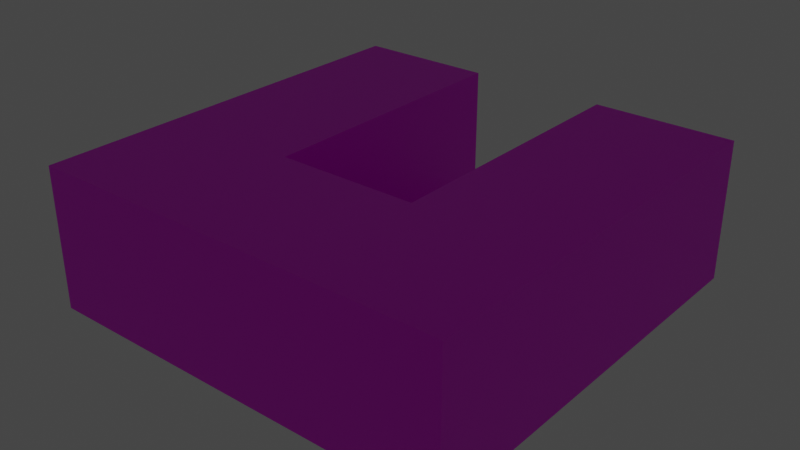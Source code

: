# Source: room0.blend  (saved by Blender 2.91.10; exported with 4.5.12 LTS)
import bpy
from mathutils import Matrix  # noqa: F401  (used for matrix-valued properties, if any)

bpy.ops.wm.read_factory_settings(use_empty=True)
scene = bpy.context.scene
scene.name = 'Scene'

# ---- collections
col_collection = bpy.data.collections.new('Collection'); scene.collection.children.link(col_collection)

# ---- images (referenced by path relative to the original .blend; pixels are not part of the script)
import os
ASSET_DIR = os.environ.get("B2B_ASSET_DIR", "")  # directory of the original .blend (textures are referenced by path, not embedded)
HERE = os.path.dirname(os.path.abspath(__file__))  # packed textures are extracted next to this script under _unpacked/

def load_image(name, relpath, width, height, colorspace="sRGB"):
    """Load a texture the original file referenced (path relative to the .blend, or extracted next to this script)."""
    p = next((c for c in (os.path.join(HERE, relpath), os.path.join(ASSET_DIR, relpath)) if relpath and os.path.exists(c)), "")
    if p:
        img = bpy.data.images.load(p, check_existing=True)
        img.name = name
    else:  # same state as the original file: an image datablock whose file is absent (Cycles renders it pink)
        img = bpy.data.images.new(name, width, height)
        img.source = "FILE"
        img.filepath = "//" + (relpath or name)
    img.colorspace_settings.name = colorspace
    return img
img_blank_texture_512_lightgrey_jpg = load_image('blank_texture_512_lightgrey.jpg', 'blank_texture_512_lightgrey.jpg', 1024, 1024, 'sRGB')
img_blank_texture_512_jpg = load_image('blank_texture_512.jpg', 'blank_texture_512.jpg', 1024, 1024, 'sRGB')

# ---- materials (node trees are filled in below, after node groups)
mat_greytile = bpy.data.materials.new('GreyTile')
mat_greytile.use_transparent_shadow = False
mat_whitetile = bpy.data.materials.new('WhiteTile')
mat_whitetile.use_transparent_shadow = False

# ---- material node trees
mat_greytile.use_nodes = True; mat_greytile.node_tree.nodes.clear()
_N = mat_greytile.node_tree.nodes; _L = mat_greytile.node_tree.links
n0 = _N.new('ShaderNodeBsdfPrincipled'); n0.name = 'Principled BSDF'; n0.location = (10, 300)
n0.distribution = 'GGX'
n0.subsurface_method = 'BURLEY'
n0.inputs[3].default_value = 1.45
n0.inputs[27].default_value = (0.0, 0.0, 0.0, 1.0)
n0.inputs[28].default_value = 1.0
n1 = _N.new('ShaderNodeOutputMaterial'); n1.name = 'Material Output'; n1.location = (300, 300)
n2 = _N.new('ShaderNodeTexImage'); n2.name = 'Image Texture'; n2.location = (-280, 280)
n2.image = img_blank_texture_512_lightgrey_jpg
_L.new(n0.outputs[0], n1.inputs[0])
_L.new(n2.outputs[0], n0.inputs[0])
n1.is_active_output = True
mat_whitetile.use_nodes = True; mat_whitetile.node_tree.nodes.clear()
_N = mat_whitetile.node_tree.nodes; _L = mat_whitetile.node_tree.links
n0 = _N.new('ShaderNodeBsdfPrincipled'); n0.name = 'Principled BSDF'; n0.location = (10, 300)
n0.distribution = 'GGX'
n0.subsurface_method = 'BURLEY'
n0.inputs[3].default_value = 1.45
n0.inputs[27].default_value = (0.0, 0.0, 0.0, 1.0)
n0.inputs[28].default_value = 1.0
n1 = _N.new('ShaderNodeOutputMaterial'); n1.name = 'Material Output'; n1.location = (300, 300)
n2 = _N.new('ShaderNodeTexImage'); n2.name = 'Image Texture'; n2.location = (-280, 280)
n2.image = img_blank_texture_512_jpg
_L.new(n0.outputs[0], n1.inputs[0])
_L.new(n2.outputs[0], n0.inputs[0])
n1.is_active_output = True

# ---- world
world_world = bpy.data.worlds.new('World'); scene.world = world_world
world_world.use_nodes = True; world_world.node_tree.nodes.clear()
_N = world_world.node_tree.nodes; _L = world_world.node_tree.links
n0 = _N.new('ShaderNodeOutputWorld'); n0.name = 'World Output'; n0.location = (300, 300)
n1 = _N.new('ShaderNodeBackground'); n1.name = 'Background'; n1.location = (10, 300)
n1.inputs[0].default_value = (0.05088, 0.05088, 0.05088, 1.0)
_L.new(n1.outputs[0], n0.inputs[0])
n0.is_active_output = True
world_world.color = (0.05088, 0.05088, 0.05088)
world_world.use_sun_shadow = False
world_world.sun_shadow_jitter_overblur = 0.0

# ---- lights
light_point = bpy.data.lights.new('Point', 'POINT')
light_point.transmission_factor = 0.0
light_point.energy = 3.0
light_point.shadow_soft_size = 6.0
light_point.shadow_maximum_resolution = 0.006
light_point.use_absolute_resolution = True

# ---- meshes
me_floormesh = bpy.data.meshes.new('FloorMesh')
me_floormesh.from_pydata([(-2.0, -2.0, 0.0), (2.0, -2.0, 0.0), (-2.0, 2.0, 0.0), (2.0, 2.0, 0.0), (2.0, 6.0, 0.0), (-2.0, 6.0, 0.0)], [], [(0, 1, 3, 2), (2, 3, 4, 5)])
_uv = me_floormesh.uv_layers.new(name='UVMap')
_uv.uv.foreach_set('vector', [-2.0, -2.0, 2.0, -2.0, 2.0, 2.0, -2.0, 2.0, -2.0, -2.0, 2.0, -2.0, 2.0, 2.0, -2.0, 2.0])
me_floormesh.materials.append(mat_greytile)
me_floormesh.use_remesh_fix_poles = True
me_floormesh.use_remesh_preserve_attributes = False
me_floormesh.use_mirror_vertex_groups = False
me_floormesh.update()
me_wallsmesh = bpy.data.meshes.new('WallsMesh')
me_wallsmesh.from_pydata([(-6.0, 2.0, 0.0), (-6.0, 2.0, 4.0), (-6.0, 6.0, 0.0), (-6.0, 6.0, 4.0), (-2.0, 2.0, 0.0), (-2.0, 2.0, 4.0), (-2.0, 6.0, 0.0), (-2.0, 6.0, 4.0), (-6.0, -2.0, 0.0), (-6.0, -2.0, 4.0), (-2.0, -2.0, 4.0), (-2.0, -2.0, 0.0), (-6.0, -6.0, 0.0), (-6.0, -6.0, 4.0), (-2.0, -6.0, 4.0), (-2.0, -6.0, 0.0), (2.0, -2.0, 4.0), (2.0, -2.0, 0.0), (2.0, -6.0, 4.0), (2.0, -6.0, 0.0), (6.0, -2.0, 4.0), (6.0, -2.0, 0.0), (6.0, -6.0, 4.0), (6.0, -6.0, 0.0), (2.0, 2.0, 4.0), (2.0, 2.0, 0.0), (6.0, 2.0, 4.0), (6.0, 2.0, 0.0), (2.0, 6.0, 4.0), (2.0, 6.0, 0.0), (6.0, 6.0, 4.0), (6.0, 6.0, 0.0)], [], [(0, 1, 3, 2), (2, 3, 7, 6), (6, 7, 5, 4), (1, 0, 8, 9), (2, 6, 4, 0), (7, 3, 1, 5), (9, 8, 12, 13), (0, 4, 11, 8), (5, 1, 9, 10), (4, 5, 10, 11), (15, 14, 13, 12), (10, 9, 13, 14), (14, 15, 19, 18), (8, 11, 15, 12), (16, 18, 22, 20), (10, 14, 18, 16), (11, 10, 16, 17), (15, 11, 17, 19), (21, 20, 22, 23), (16, 20, 26, 24), (19, 17, 21, 23), (18, 19, 23, 22), (26, 27, 31, 30), (17, 16, 24, 25), (21, 17, 25, 27), (20, 21, 27, 26), (29, 28, 30, 31), (24, 26, 30, 28), (25, 24, 28, 29), (27, 25, 29, 31)])
_uv = me_wallsmesh.uv_layers.new(name='UVMap')
_uv.uv.foreach_set('vector', [-2.0, -2.0, 2.0, -2.0, 2.0, 2.0, -2.0, 2.0, -2.0, -2.0, 2.0, -2.0, 2.0, 2.0, -2.0, 2.0, -2.0, -2.0, 2.0, -2.0, 2.0, 2.0, -2.0, 2.0, -2.0, -2.0, 2.0, -2.0, 2.0, 2.0, -2.0, 2.0, -2.0, -2.0, 2.0, -2.0, 2.0, 2.0, -2.0, 2.0, -2.0, -2.0, 2.0, -2.0, 2.0, 2.0, -2.0, 2.0, -2.0, -2.0, 2.0, -2.0, 2.0, 2.0, -2.0, 2.0, -2.0, -2.0, 2.0, -2.0, 2.0, 2.0, -2.0, 2.0, -2.0, -2.0, 2.0, -2.0, 2.0, 2.0, -2.0, 2.0, -2.0, -2.0, 2.0, -2.0, 2.0, 2.0, -2.0, 2.0, -2.0, -2.0, 2.0, -2.0, 2.0, 2.0, -2.0, 2.0, -2.0, -2.0, 2.0, -2.0, 2.0, 2.0, -2.0, 2.0, -2.0, -2.0, 2.0, -2.0, 2.0, 2.0, -2.0, 2.0, -2.0, -2.0, 2.0, -2.0, 2.0, 2.0, -2.0, 2.0, -2.0, -2.0, 2.0, -2.0, 2.0, 2.0, -2.0, 2.0, -2.0, -2.0, 2.0, -2.0, 2.0, 2.0, -2.0, 2.0, -2.0, -2.0, 2.0, -2.0, 2.0, 2.0, -2.0, 2.0, -2.0, -2.0, 2.0, -2.0, 2.0, 2.0, -2.0, 2.0, -2.0, -2.0, 2.0, -2.0, 2.0, 2.0, -2.0, 2.0, -2.0, -2.0, 2.0, -2.0, 2.0, 2.0, -2.0, 2.0, -2.0, -2.0, 2.0, -2.0, 2.0, 2.0, -2.0, 2.0, -2.0, -2.0, 2.0, -2.0, 2.0, 2.0, -2.0, 2.0, -2.0, -2.0, 2.0, -2.0, 2.0, 2.0, -2.0, 2.0, -2.0, -2.0, 2.0, -2.0, 2.0, 2.0, -2.0, 2.0, -2.0, -2.0, 2.0, -2.0, 2.0, 2.0, -2.0, 2.0, -2.0, -2.0, 2.0, -2.0, 2.0, 2.0, -2.0, 2.0, -2.0, -2.0, 2.0, -2.0, 2.0, 2.0, -2.0, 2.0, -2.0, -2.0, 2.0, -2.0, 2.0, 2.0, -2.0, 2.0, -2.0, -2.0, 2.0, -2.0, 2.0, 2.0, -2.0, 2.0, -2.0, -2.0, 2.0, -2.0, 2.0, 2.0, -2.0, 2.0])
me_wallsmesh.materials.append(mat_whitetile)
me_wallsmesh.use_remesh_fix_poles = True
me_wallsmesh.use_remesh_preserve_attributes = False
me_wallsmesh.use_mirror_vertex_groups = False
me_wallsmesh.update()

# ---- objects
ob_floor = bpy.data.objects.new('Floor', me_floormesh)
ob_walls = bpy.data.objects.new('Walls', me_wallsmesh)
ob_point = bpy.data.objects.new('Point', light_point)

# ---- transforms, parenting, visibility, modifiers, constraints
ob_floor.location = (0.0, 0.0, 0.0)
ob_floor.lineart.crease_threshold = 0.0
ob_walls.location = (0.0, 0.0, 0.0)
ob_walls.lineart.crease_threshold = 0.0
ob_point.location = (0.0, 0.0, 4.0)
ob_point.lineart.crease_threshold = 0.0

# ---- collection membership
col_collection.objects.link(ob_floor)
col_collection.objects.link(ob_walls)
col_collection.objects.link(ob_point)

# ---- scene / render settings (as saved in the file)
scene.frame_start = 1; scene.frame_end = 250; scene.frame_set(1)
scene.render.engine = 'BLENDER_EEVEE_NEXT'
scene.cycles.use_denoising = False
scene.cycles.samples = 128
scene.cycles.sampling_pattern = 'TABULATED_SOBOL'
scene.cycles.use_adaptive_sampling = False
scene.cycles.use_light_tree = False
scene.view_settings.view_transform = 'Filmic'
bpy.context.view_layer.update()

# ---- added for rendering (the .blend has no active camera): camera
cam_auto = bpy.data.cameras.new('AutoCamera')
cam_auto.lens = 50.0
cam_auto.sensor_width = 36.0
cam_auto.clip_end = 1000.0
ob_auto_camera = bpy.data.objects.new('AutoCamera', cam_auto)
scene.collection.objects.link(ob_auto_camera)
ob_auto_camera.location = (16.1318, -19.3582, 14.9055)
ob_auto_camera.rotation_euler = (1.09748, -7.21219e-08, 0.694738)
scene.camera = ob_auto_camera
bpy.context.view_layer.update()
